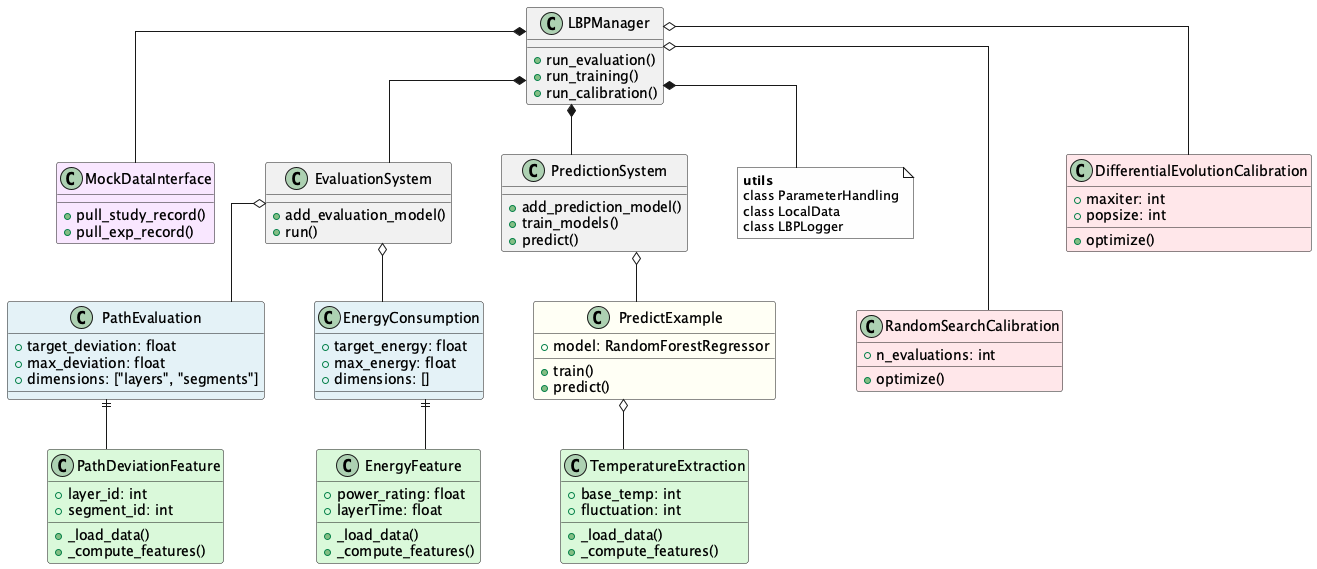

The diagram above was rendered by PlantUML. Its source (embedded in the PNG):
@startuml UML_diagram
' Examples UML diagram showing concrete implementations
' Generate PNG: plantuml -tpng "examples/UML_diagram.puml"

!define CONCRETE_CLASS class

' === STYLING - ORTHOGONAL LINES & SPACING ===
skinparam linetype ortho
skinparam ranksep 50
skinparam nodesep 50
skinparam minlen 3
skinparam packagePadding 10ML_diagram
' Examples UML diagram showing concrete implementations
' Generate PNG: plantuml -tpng "examples/UML_diagram.puml"

!define CONCRETE_CLASS class

' === ORCHESTRATION LAYER ===
CONCRETE_CLASS LBPManager {
    + run_evaluation()
    + run_training()
    + run_calibration()
}

CONCRETE_CLASS EvaluationSystem {
    + add_evaluation_model()
    + run()
}

CONCRETE_CLASS PredictionSystem {
    + add_prediction_model()
    + train_models()
    + predict()
}

' === CONCRETE IMPLEMENTATIONS ===
CONCRETE_CLASS MockDataInterface #eeb6ff55 {
    + pull_study_record()
    + pull_exp_record()
}

CONCRETE_CLASS PathEvaluation #ADD8E655 {
    + target_deviation: float
    + max_deviation: float
    + dimensions: ["layers", "segments"]
}

CONCRETE_CLASS EnergyConsumption #ADD8E655 {
    + target_energy: float
    + max_energy: float
    + dimensions: []
}

CONCRETE_CLASS PredictExample #FFFFE055 {
    + model: RandomForestRegressor
    + train()
    + predict()
}

CONCRETE_CLASS RandomSearchCalibration #FFB6C155 {
    + n_evaluations: int
    + optimize()
}

CONCRETE_CLASS DifferentialEvolutionCalibration #FFB6C155 {
    + maxiter: int
    + popsize: int
    + optimize()
}

CONCRETE_CLASS PathDeviationFeature #90EE9055 {
    + layer_id: int
    + segment_id: int
    + _load_data()
    + _compute_features()
}

CONCRETE_CLASS EnergyFeature #90EE9055 {
    + power_rating: float
    + layerTime: float
    + _load_data()
    + _compute_features()
}

CONCRETE_CLASS TemperatureExtraction #90EE9055 {
    + base_temp: int
    + fluctuation: int
    + _load_data()
    + _compute_features()
}

' === UTILITY PACKAGE ===
note as utils #F8F8F820
  **utils**
  class ParameterHandling
  class LocalData
  class LBPLogger
end note

' === LAYOUT CONTROL - ENFORCE LEVELS ===
' Level 0 -> Level 1 vertical separation
LBPManager -[hidden]down- EvaluationSystem  
LBPManager -[hidden]down- PredictionSystem
LBPManager -[hidden]down- utils

' Level 1 horizontal grouping
MockDataInterface -[hidden]right- EvaluationSystem
EvaluationSystem -[hidden]right- PredictionSystem
PredictionSystem -[hidden]right- utils

' Level 1 -> Level 2 vertical separation  
EvaluationSystem -[hidden]down- PathEvaluation
PredictionSystem -[hidden]down- PredictExample

' Level 2 horizontal grouping - concrete implementations
MockDataInterface -[hidden]right- PathEvaluation
PathEvaluation -[hidden]right- EnergyConsumption
EnergyConsumption -[hidden]right- PredictExample
PredictExample -[hidden]right- RandomSearchCalibration

' Level 2 -> Level 3 vertical separation
PathEvaluation -[hidden]down- PathDeviationFeature
EnergyConsumption -[hidden]down- EnergyFeature
PredictExample -[hidden]down- TemperatureExtraction

' Level 3 horizontal grouping
PathDeviationFeature -[hidden]right- EnergyFeature
EnergyFeature -[hidden]right- TemperatureExtraction

' === RELATIONSHIPS ===

' Core Architecture
LBPManager *-- EvaluationSystem
LBPManager *-- PredictionSystem

' Services & Support  
LBPManager *-- MockDataInterface
LBPManager o-- RandomSearchCalibration
LBPManager o-- DifferentialEvolutionCalibration
LBPManager *-- utils

' Container Relationships
EvaluationSystem o-- PathEvaluation
EvaluationSystem o-- EnergyConsumption
PredictionSystem o-- PredictExample

' Feature Model Dependencies
PathEvaluation ||-- PathDeviationFeature
EnergyConsumption ||-- EnergyFeature
PredictExample o-- TemperatureExtraction

@enduml